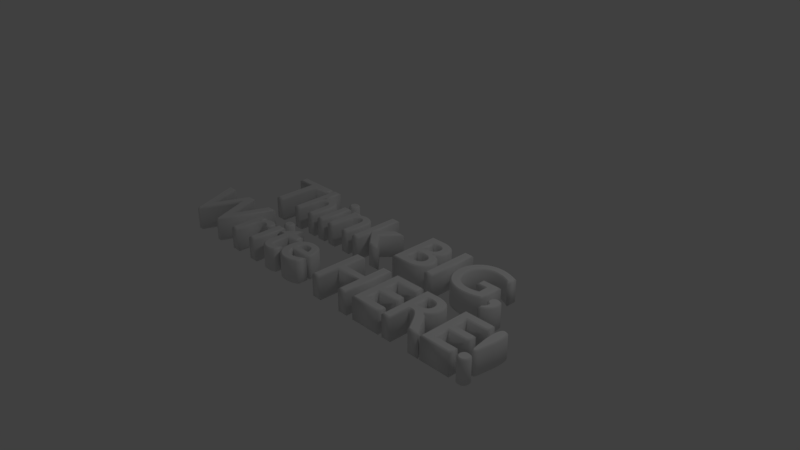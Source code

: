 # Source: IdeaWall.blend  (saved by Blender 2.79.0; exported with 4.5.12 LTS)
import bpy
from mathutils import Matrix  # noqa: F401  (used for matrix-valued properties, if any)

bpy.ops.wm.read_factory_settings(use_empty=True)
scene = bpy.context.scene
scene.name = 'Scene'

# ---- collections
col_collection_1 = bpy.data.collections.new('Collection 1'); scene.collection.children.link(col_collection_1)

# ---- world
world_world = bpy.data.worlds.new('World'); scene.world = world_world
world_world.color = (0.05088, 0.05088, 0.05088)
world_world.use_sun_shadow = False
world_world.sun_shadow_jitter_overblur = 0.0
world_world.cycles.sampling_method = 'MANUAL'

# ---- cameras
cam_camera = bpy.data.cameras.new('Camera')
cam_camera.clip_end = 100.0
cam_camera.lens = 35.0
cam_camera.sensor_width = 32.0
cam_camera.sensor_height = 18.0
cam_camera.ortho_scale = 7.314
cam_camera.dof.focus_distance = 0.0
cam_camera.dof.aperture_fstop = 128.0

# ---- lights
light_lamp = bpy.data.lights.new('Lamp', 'POINT')
light_lamp.transmission_factor = 0.0
light_lamp.cutoff_distance = 30.0
light_lamp.energy = 100.0
light_lamp.shadow_buffer_clip_start = 1.001
light_lamp.shadow_soft_size = 0.1
light_lamp.shadow_maximum_resolution = 0.006
light_lamp.use_absolute_resolution = True

# ---- curves / text
txt_text = bpy.data.curves.new('Text', 'FONT')
txt_text.dimensions = '2D'
txt_text.body = 'Think BIG,\nWrite HERE!'
txt_text.use_path_clamp = True
txt_text.bevel_resolution = 0
txt_text.extrude = 0.15
txt_text.bevel_depth = 0.02
txt_text.align_x = 'CENTER'

# ---- objects
ob_text = bpy.data.objects.new('Text', txt_text)
ob_lamp = bpy.data.objects.new('Lamp', light_lamp)
ob_camera = bpy.data.objects.new('Camera', cam_camera)

# ---- transforms, parenting, visibility, modifiers, constraints
ob_text.location = (0.0, 0.0, 0.0)
ob_text.lineart.crease_threshold = 0.0
ob_lamp.location = (4.076, 1.005, 5.904)
ob_lamp.rotation_euler = (0.6503, 0.05522, 1.866)
ob_lamp.lock_rotations_4d = False
ob_lamp.empty_display_type = 'ARROWS'
ob_lamp.color = (0.0, 0.0, 0.0, 0.0)
ob_lamp.lineart.crease_threshold = 0.0
ob_camera.location = (7.481, -6.508, 5.344)
ob_camera.rotation_euler = (1.109, 0.0, 0.8149)
ob_camera.lock_rotations_4d = False
ob_camera.empty_display_type = 'ARROWS'
ob_camera.color = (0.0, 0.0, 0.0, 0.0)
ob_camera.display_type = 'WIRE'
ob_camera.lineart.crease_threshold = 0.0

# ---- collection membership
col_collection_1.objects.link(ob_text)
col_collection_1.objects.link(ob_lamp)
col_collection_1.objects.link(ob_camera)

# ---- scene / render settings (as saved in the file)
scene.camera = ob_camera
scene.frame_start = 1; scene.frame_end = 250; scene.frame_set(1)
scene.render.engine = 'BLENDER_EEVEE_NEXT'
scene.render.resolution_percentage = 50
scene.render.dither_intensity = 0.0
scene.cycles.use_denoising = False
scene.cycles.samples = 128
scene.cycles.sampling_pattern = 'TABULATED_SOBOL'
scene.cycles.use_adaptive_sampling = False
scene.cycles.use_light_tree = False
scene.cycles.blur_glossy = 0.0
scene.cycles.sample_clamp_indirect = 0.0
scene.view_settings.view_transform = 'Standard'
bpy.context.view_layer.update()

